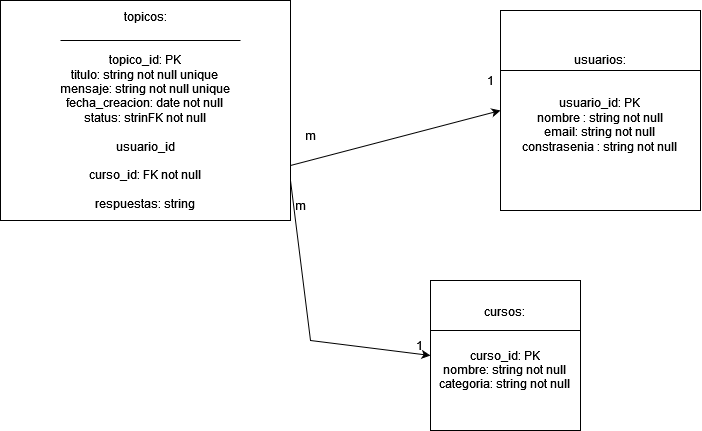

The diagram above was exported from draw.io. Its source (the exported page's mxGraphModel, read from the mxfile embedded in the PNG):
<mxGraphModel dx="880" dy="462" grid="1" gridSize="10" guides="1" tooltips="1" connect="1" arrows="1" fold="1" page="1" pageScale="1" pageWidth="827" pageHeight="1169" math="0" shadow="0">
  <root>
    <mxCell id="0" />
    <mxCell id="1" parent="0" />
    <mxCell id="vYP1lrNpKRu_MKm1QBxM-2" value="&lt;div&gt;usuarios:&lt;/div&gt;&lt;div&gt;&lt;br&gt;&lt;/div&gt;&lt;div&gt;&lt;br&gt;&lt;/div&gt;&lt;div&gt;usuario_id: PK&lt;br&gt;&lt;/div&gt;&lt;div&gt;nombre : string not null&lt;/div&gt;&lt;div&gt;email: string not null&lt;/div&gt;&lt;div&gt;constrasenia : string not null&lt;br&gt;&lt;/div&gt;&lt;div&gt;&lt;br&gt;&lt;/div&gt;" style="whiteSpace=wrap;html=1;aspect=fixed;" vertex="1" parent="1">
      <mxGeometry x="530" y="220" width="200" height="200" as="geometry" />
    </mxCell>
    <mxCell id="vYP1lrNpKRu_MKm1QBxM-5" value="" style="group" vertex="1" connectable="0" parent="1">
      <mxGeometry x="70" y="210" width="250" height="220" as="geometry" />
    </mxCell>
    <mxCell id="vYP1lrNpKRu_MKm1QBxM-1" value="&lt;div&gt;topicos:&lt;/div&gt;&lt;div&gt;&lt;br&gt;&lt;/div&gt;&lt;div&gt;&lt;br&gt;&lt;/div&gt;&lt;div&gt;topico_id: PK&lt;br&gt;&lt;/div&gt;&lt;div&gt;titulo: string not null unique&lt;br&gt;&lt;/div&gt;&lt;div&gt;mensaje: string not null unique&lt;/div&gt;&lt;div&gt;fecha_creacion: date not null &lt;br&gt;&lt;/div&gt;&lt;div&gt;status: strinFK not null &lt;br&gt;&lt;/div&gt;&lt;div&gt;&lt;br&gt;&lt;/div&gt;&lt;div&gt;usuario_id&lt;/div&gt;&lt;div&gt;&lt;br&gt;&lt;/div&gt;&lt;div&gt;curso_id: FK not null&lt;/div&gt;&lt;div&gt;&amp;nbsp;&lt;br&gt;&lt;/div&gt;&lt;div&gt;respuestas: string &lt;br&gt;&lt;/div&gt;" style="rounded=0;whiteSpace=wrap;html=1;" vertex="1" parent="vYP1lrNpKRu_MKm1QBxM-5">
      <mxGeometry x="-40" width="290" height="220" as="geometry" />
    </mxCell>
    <mxCell id="vYP1lrNpKRu_MKm1QBxM-3" value="" style="endArrow=none;html=1;rounded=0;" edge="1" parent="vYP1lrNpKRu_MKm1QBxM-5">
      <mxGeometry width="50" height="50" relative="1" as="geometry">
        <mxPoint x="20" y="40" as="sourcePoint" />
        <mxPoint x="200" y="40" as="targetPoint" />
        <Array as="points">
          <mxPoint x="100" y="40" />
        </Array>
      </mxGeometry>
    </mxCell>
    <mxCell id="vYP1lrNpKRu_MKm1QBxM-6" value="" style="endArrow=classic;html=1;rounded=0;exitX=1;exitY=0.75;exitDx=0;exitDy=0;entryX=0;entryY=0.5;entryDx=0;entryDy=0;" edge="1" parent="1" source="vYP1lrNpKRu_MKm1QBxM-1" target="vYP1lrNpKRu_MKm1QBxM-2">
      <mxGeometry width="50" height="50" relative="1" as="geometry">
        <mxPoint x="390" y="360" as="sourcePoint" />
        <mxPoint x="440" y="310" as="targetPoint" />
      </mxGeometry>
    </mxCell>
    <mxCell id="vYP1lrNpKRu_MKm1QBxM-7" value="1" style="text;html=1;strokeColor=none;fillColor=none;align=center;verticalAlign=middle;whiteSpace=wrap;rounded=0;" vertex="1" parent="1">
      <mxGeometry x="490" y="275" width="60" height="30" as="geometry" />
    </mxCell>
    <mxCell id="vYP1lrNpKRu_MKm1QBxM-8" value="m" style="text;html=1;strokeColor=none;fillColor=none;align=center;verticalAlign=middle;whiteSpace=wrap;rounded=0;" vertex="1" parent="1">
      <mxGeometry x="310" y="330" width="60" height="30" as="geometry" />
    </mxCell>
    <mxCell id="vYP1lrNpKRu_MKm1QBxM-11" value="&lt;div&gt;cursos:&lt;/div&gt;&lt;div&gt;&lt;br&gt;&lt;/div&gt;&lt;div&gt;&lt;br&gt;&lt;/div&gt;&lt;div&gt;curso_id: PK &lt;br&gt;&lt;/div&gt;&lt;div&gt;nombre: string not null&lt;br&gt;&lt;/div&gt;&lt;div&gt;categoria: string not null&lt;br&gt;&lt;/div&gt;&lt;div&gt;&lt;br&gt;&lt;/div&gt;" style="whiteSpace=wrap;html=1;aspect=fixed;" vertex="1" parent="1">
      <mxGeometry x="460" y="490" width="150" height="150" as="geometry" />
    </mxCell>
    <mxCell id="vYP1lrNpKRu_MKm1QBxM-12" value="" style="endArrow=none;html=1;rounded=0;" edge="1" parent="1">
      <mxGeometry width="50" height="50" relative="1" as="geometry">
        <mxPoint x="530" y="280" as="sourcePoint" />
        <mxPoint x="730" y="280" as="targetPoint" />
      </mxGeometry>
    </mxCell>
    <mxCell id="vYP1lrNpKRu_MKm1QBxM-13" value="" style="endArrow=none;html=1;rounded=0;" edge="1" parent="1">
      <mxGeometry width="50" height="50" relative="1" as="geometry">
        <mxPoint x="460" y="540" as="sourcePoint" />
        <mxPoint x="610" y="540" as="targetPoint" />
      </mxGeometry>
    </mxCell>
    <mxCell id="vYP1lrNpKRu_MKm1QBxM-14" value="" style="endArrow=classic;html=1;rounded=0;entryX=0;entryY=0.5;entryDx=0;entryDy=0;" edge="1" parent="1" target="vYP1lrNpKRu_MKm1QBxM-11">
      <mxGeometry width="50" height="50" relative="1" as="geometry">
        <mxPoint x="320" y="390" as="sourcePoint" />
        <mxPoint x="440" y="400" as="targetPoint" />
        <Array as="points">
          <mxPoint x="340" y="550" />
        </Array>
      </mxGeometry>
    </mxCell>
    <mxCell id="vYP1lrNpKRu_MKm1QBxM-15" value="1" style="text;strokeColor=none;fillColor=none;align=left;verticalAlign=middle;spacingLeft=4;spacingRight=4;overflow=hidden;points=[[0,0.5],[1,0.5]];portConstraint=eastwest;rotatable=0;whiteSpace=wrap;html=1;" vertex="1" parent="1">
      <mxGeometry x="440" y="540" width="80" height="30" as="geometry" />
    </mxCell>
    <mxCell id="vYP1lrNpKRu_MKm1QBxM-16" value="m" style="text;html=1;strokeColor=none;fillColor=none;align=center;verticalAlign=middle;whiteSpace=wrap;rounded=0;" vertex="1" parent="1">
      <mxGeometry x="300" y="400" width="60" height="30" as="geometry" />
    </mxCell>
  </root>
</mxGraphModel>